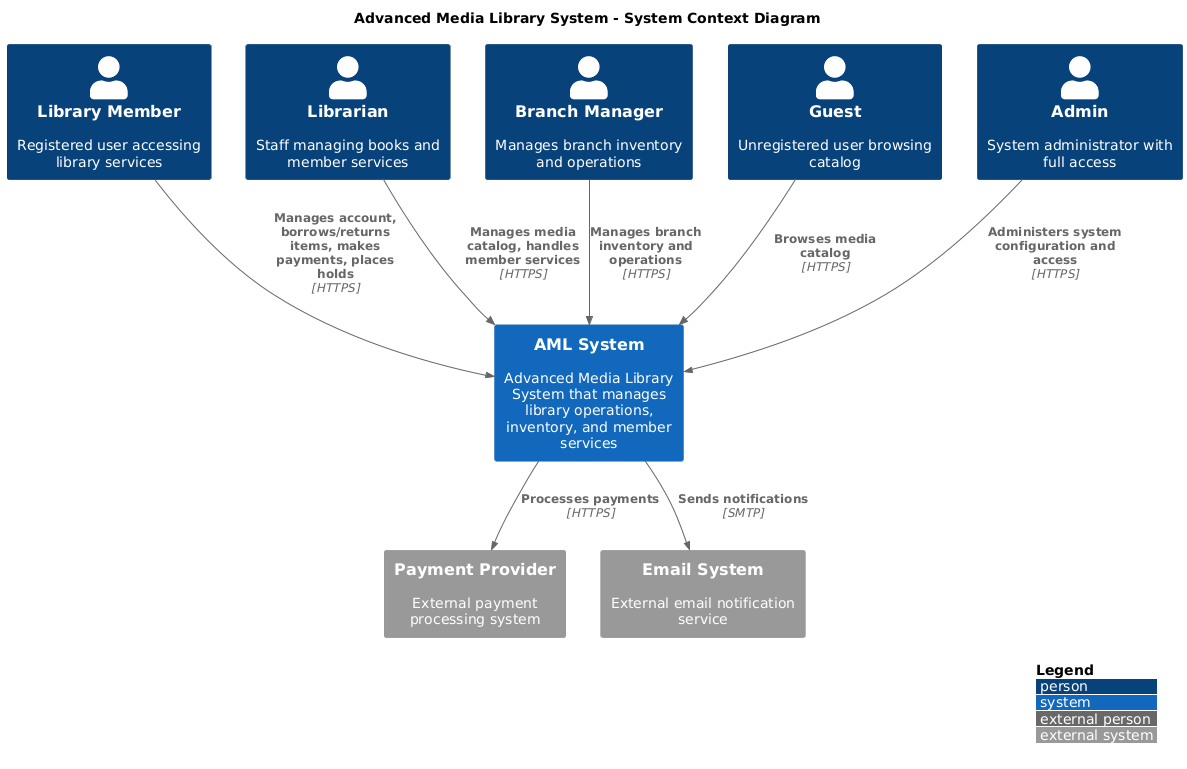

The diagram above was rendered by PlantUML. Its source (embedded in the PNG):
@startuml
!include https://raw.githubusercontent.com/plantuml-stdlib/C4-PlantUML/master/C4_Context.puml

LAYOUT_WITH_LEGEND()

title Advanced Media Library System - System Context Diagram

Person(library_member, "Library Member", "Registered user accessing library services")
Person(librarian, "Librarian", "Staff managing books and member services")
Person(branch_manager, "Branch Manager", "Manages branch inventory and operations")
Person(guest, "Guest", "Unregistered user browsing catalog")
Person(admin, "Admin", "System administrator with full access")

System(aml_system, "AML System", "Advanced Media Library System that manages library operations, inventory, and member services")

System_Ext(payment_provider, "Payment Provider", "External payment processing system")
System_Ext(email_system, "Email System", "External email notification service")

' Library Member relationships
Rel(library_member, aml_system, "Manages account, borrows/returns items, makes payments, places holds", "HTTPS")

' Staff relationships
Rel(librarian, aml_system, "Manages media catalog, handles member services", "HTTPS")
Rel(branch_manager, aml_system, "Manages branch inventory and operations", "HTTPS")
Rel(admin, aml_system, "Administers system configuration and access", "HTTPS")

' Guest relationship
Rel(guest, aml_system, "Browses media catalog", "HTTPS")

' External system relationships
Rel(aml_system, payment_provider, "Processes payments", "HTTPS")
Rel(aml_system, email_system, "Sends notifications", "SMTP")
@enduml